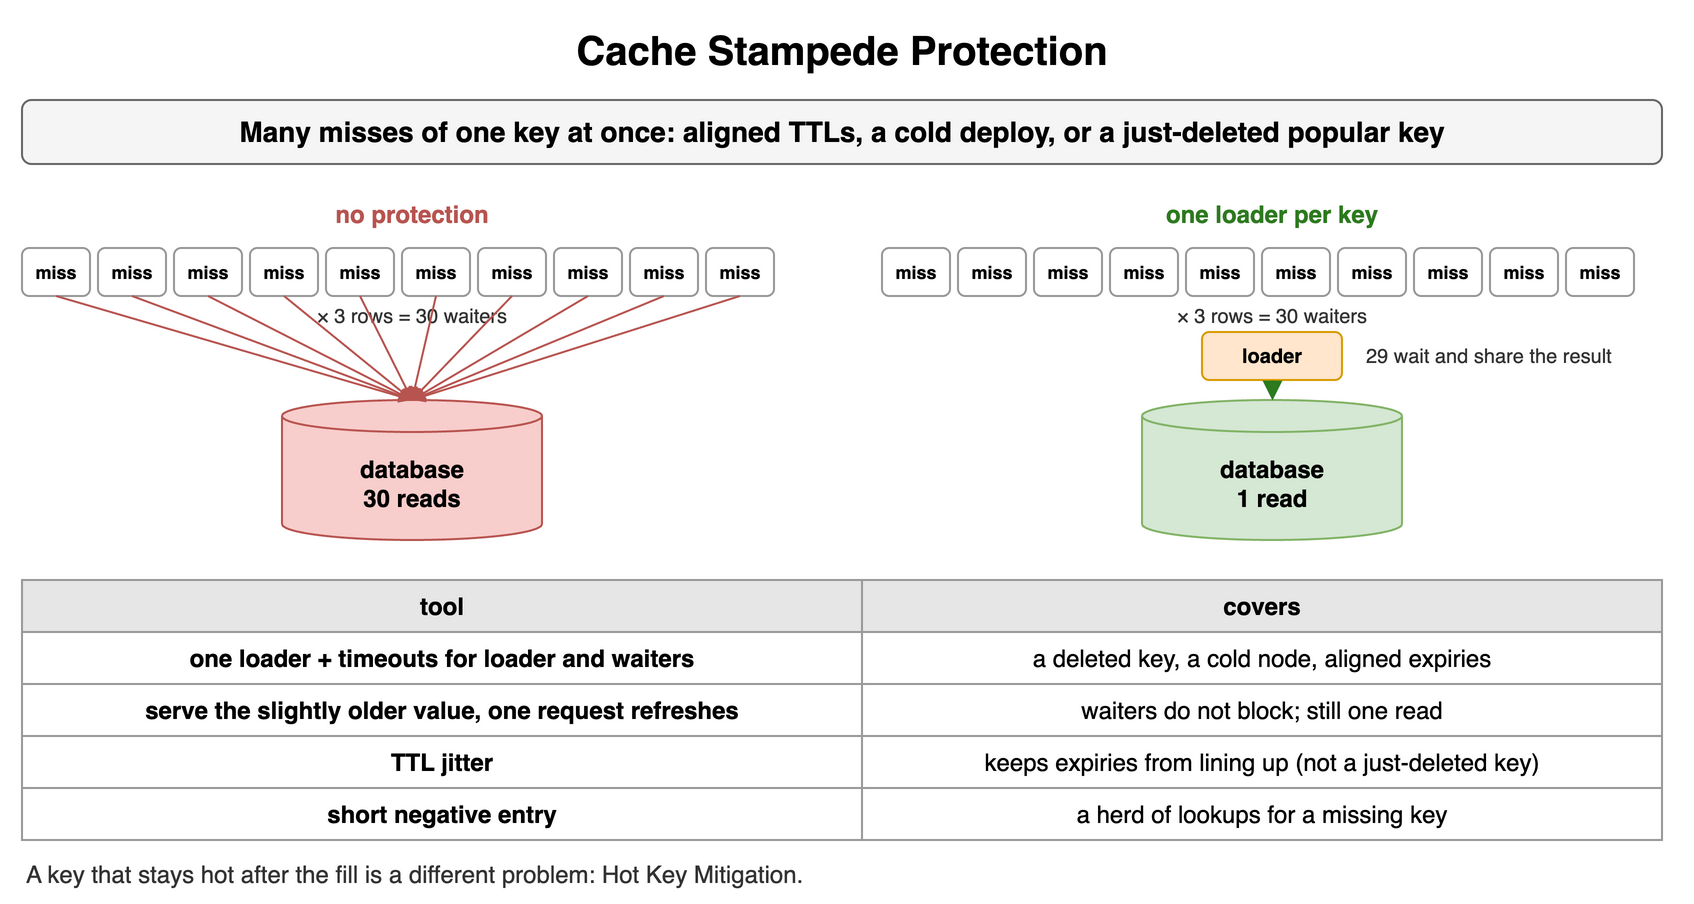

The diagram above was exported from draw.io. Its source (the exported page's mxGraphModel, read from the mxfile embedded in the PNG):
<mxGraphModel dx="900" dy="456" grid="1" gridSize="10" guides="1" tooltips="1" connect="1" arrows="1" fold="1" page="1" pageScale="1" pageWidth="900" pageHeight="456" math="0" shadow="0">
  <root>
    <mxCell id="0" />
    <mxCell id="1" parent="0" />
    <mxCell id="k101" value="Cache Stampede Protection" style="text;html=1;align=center;verticalAlign=middle;whiteSpace=wrap;fontSize=20;fontStyle=1;" vertex="1" parent="1">
      <mxGeometry x="40" y="10" width="820" height="30" as="geometry" />
    </mxCell>
    <mxCell id="k102" value="Many misses of one key at once: aligned TTLs, a cold deploy, or a just-deleted popular key" style="rounded=1;whiteSpace=wrap;html=1;fillColor=#f5f5f5;strokeColor=#666666;fontStyle=1;fontSize=14;" vertex="1" parent="1">
      <mxGeometry x="40" y="50" width="820" height="32" as="geometry" />
    </mxCell>
    <mxCell id="k103" value="no protection" style="text;html=1;whiteSpace=wrap;fontSize=11;align=center;verticalAlign=middle;fontSize=12;fontColor=#b85450;fontStyle=1;" vertex="1" parent="1">
      <mxGeometry x="40" y="98" width="390" height="18" as="geometry" />
    </mxCell>
    <mxCell id="k104" value="miss" style="rounded=1;whiteSpace=wrap;html=1;fillColor=#ffffff;strokeColor=#999999;fontSize=9;align=center;fontStyle=1;" vertex="1" parent="1">
      <mxGeometry x="40" y="124" width="34" height="24" as="geometry" />
    </mxCell>
    <mxCell id="k105" value="miss" style="rounded=1;whiteSpace=wrap;html=1;fillColor=#ffffff;strokeColor=#999999;fontSize=9;align=center;fontStyle=1;" vertex="1" parent="1">
      <mxGeometry x="78" y="124" width="34" height="24" as="geometry" />
    </mxCell>
    <mxCell id="k106" value="miss" style="rounded=1;whiteSpace=wrap;html=1;fillColor=#ffffff;strokeColor=#999999;fontSize=9;align=center;fontStyle=1;" vertex="1" parent="1">
      <mxGeometry x="116" y="124" width="34" height="24" as="geometry" />
    </mxCell>
    <mxCell id="k107" value="miss" style="rounded=1;whiteSpace=wrap;html=1;fillColor=#ffffff;strokeColor=#999999;fontSize=9;align=center;fontStyle=1;" vertex="1" parent="1">
      <mxGeometry x="154" y="124" width="34" height="24" as="geometry" />
    </mxCell>
    <mxCell id="k108" value="miss" style="rounded=1;whiteSpace=wrap;html=1;fillColor=#ffffff;strokeColor=#999999;fontSize=9;align=center;fontStyle=1;" vertex="1" parent="1">
      <mxGeometry x="192" y="124" width="34" height="24" as="geometry" />
    </mxCell>
    <mxCell id="k109" value="miss" style="rounded=1;whiteSpace=wrap;html=1;fillColor=#ffffff;strokeColor=#999999;fontSize=9;align=center;fontStyle=1;" vertex="1" parent="1">
      <mxGeometry x="230" y="124" width="34" height="24" as="geometry" />
    </mxCell>
    <mxCell id="k1010" value="miss" style="rounded=1;whiteSpace=wrap;html=1;fillColor=#ffffff;strokeColor=#999999;fontSize=9;align=center;fontStyle=1;" vertex="1" parent="1">
      <mxGeometry x="268" y="124" width="34" height="24" as="geometry" />
    </mxCell>
    <mxCell id="k1011" value="miss" style="rounded=1;whiteSpace=wrap;html=1;fillColor=#ffffff;strokeColor=#999999;fontSize=9;align=center;fontStyle=1;" vertex="1" parent="1">
      <mxGeometry x="306" y="124" width="34" height="24" as="geometry" />
    </mxCell>
    <mxCell id="k1012" value="miss" style="rounded=1;whiteSpace=wrap;html=1;fillColor=#ffffff;strokeColor=#999999;fontSize=9;align=center;fontStyle=1;" vertex="1" parent="1">
      <mxGeometry x="344" y="124" width="34" height="24" as="geometry" />
    </mxCell>
    <mxCell id="k1013" value="miss" style="rounded=1;whiteSpace=wrap;html=1;fillColor=#ffffff;strokeColor=#999999;fontSize=9;align=center;fontStyle=1;" vertex="1" parent="1">
      <mxGeometry x="382" y="124" width="34" height="24" as="geometry" />
    </mxCell>
    <mxCell id="k1014" value="× 3 rows = 30 waiters" style="text;html=1;whiteSpace=wrap;fontSize=11;align=center;verticalAlign=middle;fontSize=10;fontColor=#333333;" vertex="1" parent="1">
      <mxGeometry x="40" y="150" width="390" height="16" as="geometry" />
    </mxCell>
    <mxCell id="k1015" value="database&lt;br&gt;30 reads" style="shape=cylinder3;whiteSpace=wrap;html=1;boundedLbl=1;backgroundOutline=1;size=8;fillColor=#f8cecc;strokeColor=#b85450;fontSize=12;fontStyle=1;" vertex="1" parent="1">
      <mxGeometry x="170" y="200" width="130" height="70" as="geometry" />
    </mxCell>
    <mxCell id="k1016" value="" style="endArrow=block;endSize=4;html=1;strokeColor=#b85450;" edge="1" parent="1">
      <mxGeometry relative="1" as="geometry">
        <mxPoint x="57" y="148" as="sourcePoint" />
        <mxPoint x="235" y="200" as="targetPoint" />
      </mxGeometry>
    </mxCell>
    <mxCell id="k1017" value="" style="endArrow=block;endSize=4;html=1;strokeColor=#b85450;" edge="1" parent="1">
      <mxGeometry relative="1" as="geometry">
        <mxPoint x="95" y="148" as="sourcePoint" />
        <mxPoint x="235" y="200" as="targetPoint" />
      </mxGeometry>
    </mxCell>
    <mxCell id="k1018" value="" style="endArrow=block;endSize=4;html=1;strokeColor=#b85450;" edge="1" parent="1">
      <mxGeometry relative="1" as="geometry">
        <mxPoint x="133" y="148" as="sourcePoint" />
        <mxPoint x="235" y="200" as="targetPoint" />
      </mxGeometry>
    </mxCell>
    <mxCell id="k1019" value="" style="endArrow=block;endSize=4;html=1;strokeColor=#b85450;" edge="1" parent="1">
      <mxGeometry relative="1" as="geometry">
        <mxPoint x="171" y="148" as="sourcePoint" />
        <mxPoint x="235" y="200" as="targetPoint" />
      </mxGeometry>
    </mxCell>
    <mxCell id="k1020" value="" style="endArrow=block;endSize=4;html=1;strokeColor=#b85450;" edge="1" parent="1">
      <mxGeometry relative="1" as="geometry">
        <mxPoint x="209" y="148" as="sourcePoint" />
        <mxPoint x="235" y="200" as="targetPoint" />
      </mxGeometry>
    </mxCell>
    <mxCell id="k1021" value="" style="endArrow=block;endSize=4;html=1;strokeColor=#b85450;" edge="1" parent="1">
      <mxGeometry relative="1" as="geometry">
        <mxPoint x="247" y="148" as="sourcePoint" />
        <mxPoint x="235" y="200" as="targetPoint" />
      </mxGeometry>
    </mxCell>
    <mxCell id="k1022" value="" style="endArrow=block;endSize=4;html=1;strokeColor=#b85450;" edge="1" parent="1">
      <mxGeometry relative="1" as="geometry">
        <mxPoint x="285" y="148" as="sourcePoint" />
        <mxPoint x="235" y="200" as="targetPoint" />
      </mxGeometry>
    </mxCell>
    <mxCell id="k1023" value="" style="endArrow=block;endSize=4;html=1;strokeColor=#b85450;" edge="1" parent="1">
      <mxGeometry relative="1" as="geometry">
        <mxPoint x="323" y="148" as="sourcePoint" />
        <mxPoint x="235" y="200" as="targetPoint" />
      </mxGeometry>
    </mxCell>
    <mxCell id="k1024" value="" style="endArrow=block;endSize=4;html=1;strokeColor=#b85450;" edge="1" parent="1">
      <mxGeometry relative="1" as="geometry">
        <mxPoint x="361" y="148" as="sourcePoint" />
        <mxPoint x="235" y="200" as="targetPoint" />
      </mxGeometry>
    </mxCell>
    <mxCell id="k1025" value="" style="endArrow=block;endSize=4;html=1;strokeColor=#b85450;" edge="1" parent="1">
      <mxGeometry relative="1" as="geometry">
        <mxPoint x="399" y="148" as="sourcePoint" />
        <mxPoint x="235" y="200" as="targetPoint" />
      </mxGeometry>
    </mxCell>
    <mxCell id="k1026" value="one loader per key" style="text;html=1;whiteSpace=wrap;fontSize=11;align=center;verticalAlign=middle;fontSize=12;fontColor=#2d7a1f;fontStyle=1;" vertex="1" parent="1">
      <mxGeometry x="470" y="98" width="390" height="18" as="geometry" />
    </mxCell>
    <mxCell id="k1027" value="miss" style="rounded=1;whiteSpace=wrap;html=1;fillColor=#ffffff;strokeColor=#999999;fontSize=9;align=center;fontStyle=1;" vertex="1" parent="1">
      <mxGeometry x="470" y="124" width="34" height="24" as="geometry" />
    </mxCell>
    <mxCell id="k1028" value="miss" style="rounded=1;whiteSpace=wrap;html=1;fillColor=#ffffff;strokeColor=#999999;fontSize=9;align=center;fontStyle=1;" vertex="1" parent="1">
      <mxGeometry x="508" y="124" width="34" height="24" as="geometry" />
    </mxCell>
    <mxCell id="k1029" value="miss" style="rounded=1;whiteSpace=wrap;html=1;fillColor=#ffffff;strokeColor=#999999;fontSize=9;align=center;fontStyle=1;" vertex="1" parent="1">
      <mxGeometry x="546" y="124" width="34" height="24" as="geometry" />
    </mxCell>
    <mxCell id="k1030" value="miss" style="rounded=1;whiteSpace=wrap;html=1;fillColor=#ffffff;strokeColor=#999999;fontSize=9;align=center;fontStyle=1;" vertex="1" parent="1">
      <mxGeometry x="584" y="124" width="34" height="24" as="geometry" />
    </mxCell>
    <mxCell id="k1031" value="miss" style="rounded=1;whiteSpace=wrap;html=1;fillColor=#ffffff;strokeColor=#999999;fontSize=9;align=center;fontStyle=1;" vertex="1" parent="1">
      <mxGeometry x="622" y="124" width="34" height="24" as="geometry" />
    </mxCell>
    <mxCell id="k1032" value="miss" style="rounded=1;whiteSpace=wrap;html=1;fillColor=#ffffff;strokeColor=#999999;fontSize=9;align=center;fontStyle=1;" vertex="1" parent="1">
      <mxGeometry x="660" y="124" width="34" height="24" as="geometry" />
    </mxCell>
    <mxCell id="k1033" value="miss" style="rounded=1;whiteSpace=wrap;html=1;fillColor=#ffffff;strokeColor=#999999;fontSize=9;align=center;fontStyle=1;" vertex="1" parent="1">
      <mxGeometry x="698" y="124" width="34" height="24" as="geometry" />
    </mxCell>
    <mxCell id="k1034" value="miss" style="rounded=1;whiteSpace=wrap;html=1;fillColor=#ffffff;strokeColor=#999999;fontSize=9;align=center;fontStyle=1;" vertex="1" parent="1">
      <mxGeometry x="736" y="124" width="34" height="24" as="geometry" />
    </mxCell>
    <mxCell id="k1035" value="miss" style="rounded=1;whiteSpace=wrap;html=1;fillColor=#ffffff;strokeColor=#999999;fontSize=9;align=center;fontStyle=1;" vertex="1" parent="1">
      <mxGeometry x="774" y="124" width="34" height="24" as="geometry" />
    </mxCell>
    <mxCell id="k1036" value="miss" style="rounded=1;whiteSpace=wrap;html=1;fillColor=#ffffff;strokeColor=#999999;fontSize=9;align=center;fontStyle=1;" vertex="1" parent="1">
      <mxGeometry x="812" y="124" width="34" height="24" as="geometry" />
    </mxCell>
    <mxCell id="k1037" value="× 3 rows = 30 waiters" style="text;html=1;whiteSpace=wrap;fontSize=11;align=center;verticalAlign=middle;fontSize=10;fontColor=#333333;" vertex="1" parent="1">
      <mxGeometry x="470" y="150" width="390" height="16" as="geometry" />
    </mxCell>
    <mxCell id="k1038" value="database&lt;br&gt;1 read" style="shape=cylinder3;whiteSpace=wrap;html=1;boundedLbl=1;backgroundOutline=1;size=8;fillColor=#d5e8d4;strokeColor=#82b366;fontSize=12;fontStyle=1;" vertex="1" parent="1">
      <mxGeometry x="600" y="200" width="130" height="70" as="geometry" />
    </mxCell>
    <mxCell id="k1039" value="loader" style="rounded=1;whiteSpace=wrap;html=1;fillColor=#ffe6cc;strokeColor=#d79b00;fontSize=10;align=center;fontStyle=1;" vertex="1" parent="1">
      <mxGeometry x="630" y="166" width="70" height="24" as="geometry" />
    </mxCell>
    <mxCell id="k1040" value="" style="endArrow=block;endSize=6;html=1;strokeWidth=1.5;strokeColor=#2d7a1f;fontSize=11;labelBackgroundColor=#ffffff;fontColor=#2d7a1f;" edge="1" parent="1" source="k1039" target="k1038">
      <mxGeometry relative="1" as="geometry" />
    </mxCell>
    <mxCell id="k1041" value="29 wait and share the result" style="text;html=1;whiteSpace=wrap;fontSize=11;align=left;verticalAlign=middle;fontSize=10;fontColor=#333333;" vertex="1" parent="1">
      <mxGeometry x="710" y="166" width="160" height="24" as="geometry" />
    </mxCell>
    <mxCell id="k1042" value="tool" style="whiteSpace=wrap;html=1;fillColor=#e6e6e6;strokeColor=#999999;fontStyle=1;fontSize=12;" vertex="1" parent="1">
      <mxGeometry x="40" y="290" width="420" height="26" as="geometry" />
    </mxCell>
    <mxCell id="k1043" value="covers" style="whiteSpace=wrap;html=1;fillColor=#e6e6e6;strokeColor=#999999;fontStyle=1;fontSize=12;" vertex="1" parent="1">
      <mxGeometry x="460" y="290" width="400" height="26" as="geometry" />
    </mxCell>
    <mxCell id="k1044" value="one loader + timeouts for loader and waiters" style="whiteSpace=wrap;html=1;strokeColor=#999999;fontSize=12;fillColor=#ffffff;fontStyle=1;" vertex="1" parent="1">
      <mxGeometry x="40" y="316" width="420" height="26" as="geometry" />
    </mxCell>
    <mxCell id="k1045" value="a deleted key, a cold node, aligned expiries" style="whiteSpace=wrap;html=1;strokeColor=#999999;fontSize=12;fillColor=#ffffff;" vertex="1" parent="1">
      <mxGeometry x="460" y="316" width="400" height="26" as="geometry" />
    </mxCell>
    <mxCell id="k1046" value="serve the slightly older value, one request refreshes" style="whiteSpace=wrap;html=1;strokeColor=#999999;fontSize=12;fillColor=#ffffff;fontStyle=1;" vertex="1" parent="1">
      <mxGeometry x="40" y="342" width="420" height="26" as="geometry" />
    </mxCell>
    <mxCell id="k1047" value="waiters do not block; still one read" style="whiteSpace=wrap;html=1;strokeColor=#999999;fontSize=12;fillColor=#ffffff;" vertex="1" parent="1">
      <mxGeometry x="460" y="342" width="400" height="26" as="geometry" />
    </mxCell>
    <mxCell id="k1048" value="TTL jitter" style="whiteSpace=wrap;html=1;strokeColor=#999999;fontSize=12;fillColor=#ffffff;fontStyle=1;" vertex="1" parent="1">
      <mxGeometry x="40" y="368" width="420" height="26" as="geometry" />
    </mxCell>
    <mxCell id="k1049" value="keeps expiries from lining up (not a just-deleted key)" style="whiteSpace=wrap;html=1;strokeColor=#999999;fontSize=12;fillColor=#ffffff;" vertex="1" parent="1">
      <mxGeometry x="460" y="368" width="400" height="26" as="geometry" />
    </mxCell>
    <mxCell id="k1050" value="short negative entry" style="whiteSpace=wrap;html=1;strokeColor=#999999;fontSize=12;fillColor=#ffffff;fontStyle=1;" vertex="1" parent="1">
      <mxGeometry x="40" y="394" width="420" height="26" as="geometry" />
    </mxCell>
    <mxCell id="k1051" value="a herd of lookups for a missing key" style="whiteSpace=wrap;html=1;strokeColor=#999999;fontSize=12;fillColor=#ffffff;" vertex="1" parent="1">
      <mxGeometry x="460" y="394" width="400" height="26" as="geometry" />
    </mxCell>
    <mxCell id="k1052" value="A key that stays hot after the fill is a different problem: Hot Key Mitigation." style="text;html=1;whiteSpace=wrap;fontSize=11;align=left;verticalAlign=middle;fontSize=12;fontColor=#333333;" vertex="1" parent="1">
      <mxGeometry x="40" y="428" width="820" height="18" as="geometry" />
    </mxCell>
  </root>
</mxGraphModel>